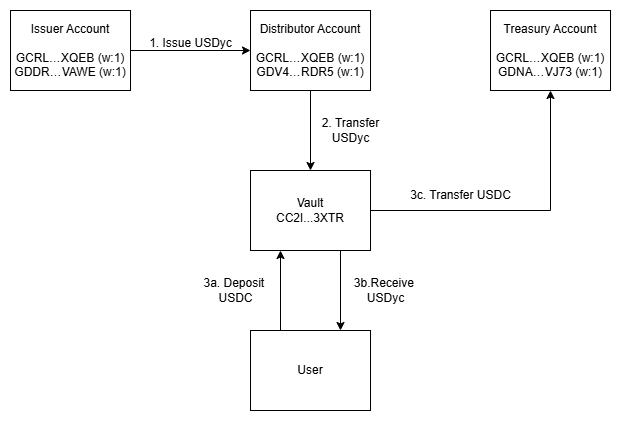

The diagram above was exported from draw.io. Its source (the exported page's mxGraphModel, read from the mxfile embedded in the PNG):
<mxGraphModel dx="1434" dy="738" grid="1" gridSize="10" guides="1" tooltips="1" connect="1" arrows="1" fold="1" page="1" pageScale="1" pageWidth="827" pageHeight="1169" math="0" shadow="0">
  <root>
    <mxCell id="0" />
    <mxCell id="1" parent="0" />
    <mxCell id="sSBvcDQVQ5vJxPzxjcZp-3" style="edgeStyle=orthogonalEdgeStyle;rounded=0;orthogonalLoop=1;jettySize=auto;html=1;entryX=0;entryY=0.5;entryDx=0;entryDy=0;" edge="1" parent="1" source="sSBvcDQVQ5vJxPzxjcZp-1" target="sSBvcDQVQ5vJxPzxjcZp-2">
      <mxGeometry relative="1" as="geometry" />
    </mxCell>
    <mxCell id="sSBvcDQVQ5vJxPzxjcZp-1" value="Issuer Account&lt;div&gt;&lt;br&gt;&lt;/div&gt;&lt;div&gt;&lt;div&gt;GCRL…XQEB (w:1)&lt;/div&gt;&lt;div&gt;GDDR…VAWE (w:1)&lt;/div&gt;&lt;/div&gt;" style="rounded=0;whiteSpace=wrap;html=1;" vertex="1" parent="1">
      <mxGeometry x="240" y="320" width="120" height="80" as="geometry" />
    </mxCell>
    <mxCell id="sSBvcDQVQ5vJxPzxjcZp-8" style="edgeStyle=orthogonalEdgeStyle;rounded=0;orthogonalLoop=1;jettySize=auto;html=1;entryX=0.5;entryY=0;entryDx=0;entryDy=0;" edge="1" parent="1" source="sSBvcDQVQ5vJxPzxjcZp-2" target="sSBvcDQVQ5vJxPzxjcZp-6">
      <mxGeometry relative="1" as="geometry" />
    </mxCell>
    <mxCell id="sSBvcDQVQ5vJxPzxjcZp-2" value="Distributor Account&lt;div&gt;&lt;br&gt;&lt;/div&gt;&lt;div&gt;&lt;div&gt;GCRL…XQEB (w:1)&lt;/div&gt;&lt;div&gt;&lt;div&gt;GDV4…RDR5 (w:1)&lt;/div&gt;&lt;/div&gt;&lt;/div&gt;" style="rounded=0;whiteSpace=wrap;html=1;" vertex="1" parent="1">
      <mxGeometry x="480" y="320" width="120" height="80" as="geometry" />
    </mxCell>
    <mxCell id="sSBvcDQVQ5vJxPzxjcZp-4" value="1. Issue USDyc" style="text;html=1;align=center;verticalAlign=middle;resizable=0;points=[];autosize=1;strokeColor=none;fillColor=none;" vertex="1" parent="1">
      <mxGeometry x="365" y="338" width="110" height="30" as="geometry" />
    </mxCell>
    <mxCell id="sSBvcDQVQ5vJxPzxjcZp-5" value="Treasury Account&lt;div&gt;&lt;br&gt;&lt;/div&gt;&lt;div&gt;&lt;div&gt;GCRL…XQEB (w:1)&lt;/div&gt;&lt;div&gt;&lt;div&gt;GDNA…VJ73 (w:1)&lt;/div&gt;&lt;/div&gt;&lt;/div&gt;" style="rounded=0;whiteSpace=wrap;html=1;" vertex="1" parent="1">
      <mxGeometry x="720" y="320" width="120" height="80" as="geometry" />
    </mxCell>
    <mxCell id="sSBvcDQVQ5vJxPzxjcZp-9" style="edgeStyle=orthogonalEdgeStyle;rounded=0;orthogonalLoop=1;jettySize=auto;html=1;entryX=0.5;entryY=1;entryDx=0;entryDy=0;" edge="1" parent="1" source="sSBvcDQVQ5vJxPzxjcZp-6" target="sSBvcDQVQ5vJxPzxjcZp-5">
      <mxGeometry relative="1" as="geometry" />
    </mxCell>
    <mxCell id="sSBvcDQVQ5vJxPzxjcZp-14" style="edgeStyle=orthogonalEdgeStyle;rounded=0;orthogonalLoop=1;jettySize=auto;html=1;entryX=0.75;entryY=0;entryDx=0;entryDy=0;exitX=0.75;exitY=1;exitDx=0;exitDy=0;" edge="1" parent="1" source="sSBvcDQVQ5vJxPzxjcZp-6" target="sSBvcDQVQ5vJxPzxjcZp-11">
      <mxGeometry relative="1" as="geometry" />
    </mxCell>
    <mxCell id="sSBvcDQVQ5vJxPzxjcZp-6" value="&lt;div&gt;Vault&lt;/div&gt;&lt;div&gt;CC2I...3XTR&lt;/div&gt;" style="rounded=0;whiteSpace=wrap;html=1;" vertex="1" parent="1">
      <mxGeometry x="480" y="480" width="120" height="80" as="geometry" />
    </mxCell>
    <mxCell id="sSBvcDQVQ5vJxPzxjcZp-10" value="2. Transfer&lt;div&gt;USDyc&lt;/div&gt;" style="text;html=1;align=center;verticalAlign=middle;resizable=0;points=[];autosize=1;strokeColor=none;fillColor=none;" vertex="1" parent="1">
      <mxGeometry x="540" y="420" width="80" height="40" as="geometry" />
    </mxCell>
    <mxCell id="sSBvcDQVQ5vJxPzxjcZp-12" style="edgeStyle=orthogonalEdgeStyle;rounded=0;orthogonalLoop=1;jettySize=auto;html=1;entryX=0.25;entryY=1;entryDx=0;entryDy=0;exitX=0.25;exitY=0;exitDx=0;exitDy=0;" edge="1" parent="1" source="sSBvcDQVQ5vJxPzxjcZp-11" target="sSBvcDQVQ5vJxPzxjcZp-6">
      <mxGeometry relative="1" as="geometry" />
    </mxCell>
    <mxCell id="sSBvcDQVQ5vJxPzxjcZp-11" value="User" style="rounded=0;whiteSpace=wrap;html=1;" vertex="1" parent="1">
      <mxGeometry x="480" y="640" width="120" height="80" as="geometry" />
    </mxCell>
    <mxCell id="sSBvcDQVQ5vJxPzxjcZp-13" value="3a. Deposit&amp;nbsp;&lt;div&gt;USDC&lt;/div&gt;" style="text;html=1;align=center;verticalAlign=middle;resizable=0;points=[];autosize=1;strokeColor=none;fillColor=none;" vertex="1" parent="1">
      <mxGeometry x="420" y="579.5" width="90" height="40" as="geometry" />
    </mxCell>
    <mxCell id="sSBvcDQVQ5vJxPzxjcZp-15" value="3b.Receive&amp;nbsp;&lt;div&gt;USDyc&lt;/div&gt;" style="text;html=1;align=center;verticalAlign=middle;resizable=0;points=[];autosize=1;strokeColor=none;fillColor=none;" vertex="1" parent="1">
      <mxGeometry x="570" y="579.5" width="90" height="40" as="geometry" />
    </mxCell>
    <mxCell id="sSBvcDQVQ5vJxPzxjcZp-16" value="3c. Transfer USDC" style="text;html=1;align=center;verticalAlign=middle;resizable=0;points=[];autosize=1;strokeColor=none;fillColor=none;" vertex="1" parent="1">
      <mxGeometry x="630" y="490" width="120" height="30" as="geometry" />
    </mxCell>
  </root>
</mxGraphModel>